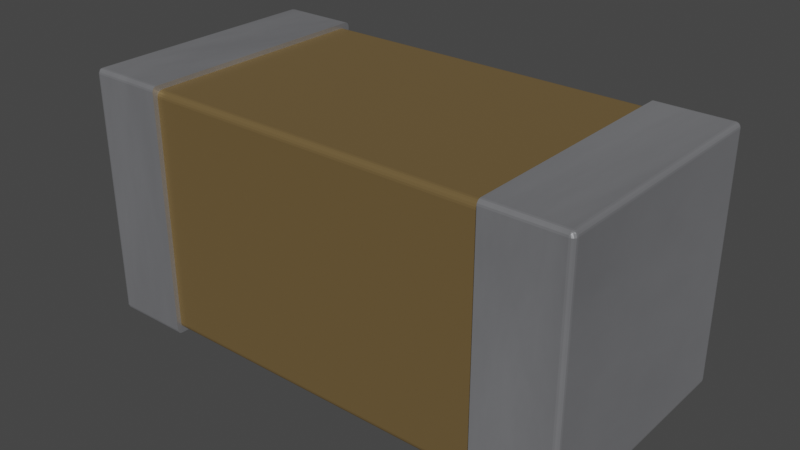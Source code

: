 # Source: 1206-cap.blend  (saved by Blender 4.1.23; exported with 4.5.12 LTS)
import bpy
from mathutils import Matrix  # noqa: F401  (used for matrix-valued properties, if any)

bpy.ops.wm.read_factory_settings(use_empty=True)
scene = bpy.context.scene
scene.name = 'Scene'

# ---- collections
col_collection = bpy.data.collections.new('Collection'); scene.collection.children.link(col_collection)

# ---- materials (node trees are filled in below, after node groups)
mat_cap_ceramic_1 = bpy.data.materials.new('cap_ceramic_1')
mat_cap_ceramic_1.use_transparent_shadow = False
mat_cap_ceramic_1.preview_render_type = 'CUBE'
mat_metal_pins = bpy.data.materials.new('metal_pins')
mat_metal_pins.use_transparent_shadow = False
mat_metal_pins.preview_render_type = 'CUBE'
mat_metal_pins.use_preview_world = True

# ---- material node trees
mat_cap_ceramic_1.use_nodes = True; mat_cap_ceramic_1.node_tree.nodes.clear()
_N = mat_cap_ceramic_1.node_tree.nodes; _L = mat_cap_ceramic_1.node_tree.links
n0 = _N.new('ShaderNodeBsdfPrincipled'); n0.name = 'Principled BSDF'; n0.location = (10, 300)
n0.distribution = 'GGX'
n0.subsurface_method = 'BURLEY'
n0.inputs[0].default_value = (0.2796, 0.1885, 0.08038, 1.0)
n0.inputs[1].default_value = 0.5
n0.inputs[2].default_value = 0.2705
n0.inputs[3].default_value = 1.0
n0.inputs[14].default_value = (0.9836, 0.9816, 0.9791, 1.0)
n0.inputs[20].default_value = 0.06636
n0.inputs[27].default_value = (0.0, 0.0, 0.0, 1.0)
n0.inputs[28].default_value = 1.0
n1 = _N.new('ShaderNodeOutputMaterial'); n1.name = 'Material Output'; n1.location = (300, 300)
_L.new(n0.outputs[0], n1.inputs[0])
n1.is_active_output = True
mat_metal_pins.use_nodes = True; mat_metal_pins.node_tree.nodes.clear()
_N = mat_metal_pins.node_tree.nodes; _L = mat_metal_pins.node_tree.links
n0 = _N.new('ShaderNodeMapping'); n0.name = 'Mapping'; n0.location = (-1447, -91)
n0.inputs[3].default_value = (4.8, 1.2, 1.1)
n1 = _N.new('ShaderNodeBsdfPrincipled'); n1.name = 'Principled BSDF'; n1.location = (-560, 254)
n1.distribution = 'GGX'
n1.subsurface_method = 'BURLEY'
n1.inputs[1].default_value = 0.7818
n1.inputs[2].default_value = 0.2886
n1.inputs[3].default_value = 1.45
n1.inputs[13].default_value = 0.0
n1.inputs[27].default_value = (0.0, 0.0, 0.0, 1.0)
n1.inputs[28].default_value = 1.0
n2 = _N.new('ShaderNodeOutputMaterial'); n2.name = 'Material Output.002'; n2.location = (-205, 253)
n2.width = 213
n3 = _N.new('ShaderNodeTexNoise'); n3.name = 'Noise Texture.002'; n3.location = (-1228, -73)
n3.inputs[2].default_value = 0.1
n3.inputs[3].default_value = 7.0
n3.inputs[4].default_value = 0.6
n3.inputs[8].default_value = 0.4
n4 = _N.new('ShaderNodeTexCoord'); n4.name = 'Texture Coordinate'; n4.location = (-1636, -116)
n5 = _N.new('ShaderNodeMix'); n5.name = 'Mix.001'; n5.location = (-921, 45)
n5.data_type = 'RGBA'
n5.inputs[6].default_value = (0.9398, 0.9547, 1.0, 1.0)
n5.inputs[7].default_value = (0.13, 0.1259, 0.1359, 1.0)
n6 = _N.new('ShaderNodeBump'); n6.name = 'Bump.001'; n6.location = (-1001, -227)
n6.inputs[0].default_value = 0.05
n6.inputs[1].default_value = 0.01
n6.inputs[2].default_value = 1.0
_L.new(n1.outputs[0], n2.inputs[0])
_L.new(n3.outputs[0], n6.inputs[3])
_L.new(n0.outputs[0], n3.inputs[0])
_L.new(n3.outputs[0], n5.inputs[0])
_L.new(n4.outputs[3], n0.inputs[0])
_L.new(n5.outputs[2], n1.inputs[0])
_L.new(n6.outputs[0], n1.inputs[5])
n2.is_active_output = True

# ---- world
world_world = bpy.data.worlds.new('World'); scene.world = world_world
world_world.use_nodes = True; world_world.node_tree.nodes.clear()
_N = world_world.node_tree.nodes; _L = world_world.node_tree.links
n0 = _N.new('ShaderNodeOutputWorld'); n0.name = 'World Output'; n0.location = (300, 300)
n1 = _N.new('ShaderNodeBackground'); n1.name = 'Background'; n1.location = (10, 300)
n1.inputs[0].default_value = (0.05088, 0.05088, 0.05088, 1.0)
_L.new(n1.outputs[0], n0.inputs[0])
n0.is_active_output = True
world_world.color = (0.05088, 0.05088, 0.05088)
world_world.use_sun_shadow = False
world_world.sun_shadow_jitter_overblur = 0.0

# ---- meshes
me_shape_44_indexedfaceset = bpy.data.meshes.new('SHAPE_44_IndexedFaceSet')
me_shape_44_indexedfaceset.from_pydata([(-1.6, 0.77, 1.57), (-1.598, 0.7815, 1.57), (-1.581, 0.7977, 0.03), (-1.591, 0.7912, 0.03), (1.1, -0.77, 1.53), (-1.1, -0.77, 1.53), (1.1, -0.77, 0.07), (1.1, 0.77, 1.6), (1.1, 0.7815, 1.598), (1.1, 0.7912, 1.591), (1.1, -0.8, 1.57), (1.1, -0.7977, 1.581), (1.1, -0.7912, 1.591), (1.1, 0.77, 0.0), (1.1, 0.7977, 0.01852), (1.1, 0.7912, 0.008787), (1.1, 0.77, 1.53), (1.1, 0.7424, 1.568), (1.1, 0.73, 1.57), (1.1, 0.77, 0.07), (1.1, 0.73, 0.03), (1.1, 0.7424, 0.03196), (1.1, 0.7535, 0.03764), (1.1, 0.768, 0.05764), (1.1, -0.7624, 0.04649), (1.1, -0.7535, 0.03764), (1.1, -0.73, 1.57), (1.1, -0.7424, 1.568), (1.1, -0.7535, 1.562), (1.1, -0.7624, 1.554), (1.1, -0.768, 1.542), (1.57, -0.77, 1.6), (-1.1, -0.7977, 0.01852), (-1.1, -0.7912, 0.008787), (-1.1, -0.77, 1.6), (-1.1, -0.7977, 1.581), (-1.1, 0.77, 1.6), (-1.1, 0.8, 1.57), (-1.1, 0.7977, 1.581), (-1.1, 0.7912, 1.591), (-1.1, 0.7815, 1.598), (-1.1, -0.7624, 1.554), (-1.1, -0.77, 0.07), (-1.1, -0.7424, 0.03196), (-1.1, -0.7535, 0.03764), (-1.1, -0.7624, 0.04649), (-1.1, -0.768, 0.05764), (-1.1, 0.73, 0.03), (-1.1, 0.77, 0.07), (-1.1, 0.7624, 0.04649), (-1.1, 0.7535, 1.562), (-1.1, 0.7624, 1.554), (-1.57, 0.8, 1.57), (-1.1, 0.8, 0.03), (-1.1, -0.8, 1.57), (-1.57, -0.8, 1.57), (-1.1, -0.8, 0.03), (-1.57, -0.8, 0.03), (-1.57, -0.77, 0.0), (-1.1, 0.77, 0.0), (1.1, 0.7624, 0.04649), (-1.1, 0.768, 0.05764), (-1.1, 0.7535, 0.03764), (-1.1, 0.7424, 0.03196), (-1.1, -0.73, 0.03), (1.1, -0.73, 0.03), (1.1, -0.768, 0.05764), (1.1, -0.7424, 0.03196), (1.1, 0.768, 1.542), (1.1, 0.7624, 1.554), (1.1, 0.7535, 1.562), (-1.1, 0.77, 1.53), (-1.1, 0.73, 1.57), (-1.1, 0.7424, 1.568), (-1.1, 0.768, 1.542), (-1.1, -0.768, 1.542), (-1.1, -0.7535, 1.562), (-1.1, -0.7424, 1.568), (-1.1, -0.73, 1.57), (1.1, 0.7977, 1.581), (1.1, 0.8, 1.57), (1.57, 0.77, 1.6), (1.581, 0.7977, 0.03), (1.581, 0.7977, 1.57), (1.1, 0.8, 0.03), (1.1, 0.7815, 0.002284), (1.57, 0.8, 0.03), (1.57, 0.7977, 0.01852), (1.6, 0.77, 1.57), (1.598, 0.7815, 1.57), (1.591, 0.7912, 1.57), (1.57, 0.8, 1.57), (1.57, 0.7977, 1.581), (1.57, 0.7912, 1.591), (1.57, 0.7815, 1.598), (1.581, 0.77, 1.598), (1.574, 0.7793, 1.598), (1.583, 0.7793, 1.595), (1.59, 0.7793, 1.59), (1.577, 0.7876, 1.593), (1.595, 0.7793, 1.583), (1.584, 0.7876, 1.59), (1.573, 0.7943, 1.587), (1.578, 0.7943, 1.586), (1.57, 0.7815, 0.002284), (1.57, 0.7912, 0.008787), (1.591, 0.7912, 0.03), (1.598, 0.7815, 0.03), (1.591, 0.77, 0.008787), (1.598, 0.77, 0.01852), (1.598, 0.7793, 0.02619), (1.596, 0.7793, 0.01751), (1.594, 0.7876, 0.03062), (1.59, 0.7793, 0.01009), (1.593, 0.7876, 0.02298), (1.583, 0.7793, 0.004679), (1.59, 0.7876, 0.01604), (1.587, 0.7943, 0.02765), (1.575, 0.7793, 0.001831), (1.584, 0.7876, 0.01051), (1.586, 0.7943, 0.02228), (1.579, 0.7985, 0.03024), (1.578, 0.7876, 0.006956), (1.583, 0.7943, 0.01769), (1.579, 0.7985, 0.02732), (1.578, 0.7943, 0.01435), (1.578, 0.7985, 0.02467), (1.573, 0.7943, 0.01259), (1.576, 0.7985, 0.02256), (1.573, 0.7985, 0.0212), (1.1, -0.7815, 1.598), (1.1, -0.77, 1.6), (1.57, -0.7815, 1.598), (1.57, -0.7912, 1.591), (1.57, -0.7977, 1.581), (1.598, 0.77, 1.581), (1.591, 0.77, 1.591), (1.581, -0.77, 1.598), (1.57, 0.77, 0.0), (1.581, 0.77, 0.002284), (1.6, 0.77, 0.03), (1.591, -0.77, 0.008787), (1.1, -0.77, 0.0), (1.1, -0.7815, 0.002284), (1.1, -0.7912, 0.008787), (1.1, -0.7977, 0.01852), (1.1, -0.8, 0.03), (1.57, -0.77, 0.0), (1.6, -0.77, 1.57), (1.598, -0.77, 1.581), (1.591, -0.77, 1.591), (1.57, -0.8, 1.57), (1.591, -0.7912, 1.57), (1.581, -0.7977, 1.57), (1.575, -0.7943, 1.587), (1.574, -0.7876, 1.594), (1.581, -0.7876, 1.592), (1.579, -0.7793, 1.597), (1.587, -0.7793, 1.593), (1.593, -0.7793, 1.587), (1.57, -0.7977, 0.01852), (1.57, -0.7912, 0.008787), (1.57, -0.7815, 0.002284), (1.581, -0.77, 0.002284), (1.598, -0.77, 0.01852), (1.6, -0.77, 0.03), (1.591, -0.7912, 0.03), (1.579, -0.7985, 0.02855), (1.578, -0.7985, 0.02579), (1.577, -0.7985, 0.02344), (1.587, -0.7943, 0.02455), (1.574, -0.7985, 0.02174), (1.584, -0.7943, 0.01964), (1.594, -0.7876, 0.0262), (1.571, -0.7985, 0.02084), (1.58, -0.7943, 0.01573), (1.592, -0.7876, 0.01898), (1.575, -0.7943, 0.01323), (1.587, -0.7876, 0.01284), (1.597, -0.7793, 0.02118), (1.581, -0.7876, 0.008375), (1.593, -0.7793, 0.01323), (1.574, -0.7876, 0.006028), (1.587, -0.7793, 0.006917), (1.579, -0.7793, 0.002865), (1.598, -0.7815, 1.57), (1.57, -0.8, 0.03), (1.581, -0.7977, 0.03), (1.598, -0.7815, 0.03), (-1.1, -0.7815, 1.598), (-1.1, -0.7912, 1.591), (-1.57, -0.7977, 1.581), (-1.57, -0.7912, 1.591), (-1.57, -0.7815, 1.598), (-1.581, -0.7977, 0.03), (-1.598, -0.7815, 0.03), (-1.598, -0.7815, 1.57), (-1.581, -0.7977, 1.57), (-1.1, -0.7815, 0.002284), (-1.1, -0.77, 0.0), (-1.57, -0.7912, 0.008787), (-1.6, -0.77, 1.57), (-1.591, -0.7912, 1.57), (-1.57, -0.77, 1.6), (-1.591, -0.77, 1.591), (-1.575, -0.7943, 1.587), (-1.581, -0.7876, 1.592), (-1.593, -0.7793, 1.587), (-1.574, -0.7876, 1.594), (-1.587, -0.7793, 1.593), (-1.579, -0.7793, 1.597), (-1.591, -0.7912, 0.03), (-1.598, -0.77, 0.01852), (-1.57, -0.7815, 0.002284), (-1.57, -0.7977, 0.01852), (-1.588, -0.7943, 0.03004), (-1.592, -0.7876, 0.01902), (-1.587, -0.7793, 0.006934), (-1.594, -0.7876, 0.02626), (-1.593, -0.7793, 0.01326), (-1.597, -0.7793, 0.02124), (-1.57, 0.77, 1.6), (-1.57, 0.7815, 1.598), (-1.57, 0.7977, 1.581), (-1.598, -0.77, 1.581), (-1.581, -0.77, 1.598), (-1.591, 0.77, 1.591), (-1.581, -0.77, 0.002284), (-1.591, -0.77, 0.008787), (-1.6, -0.77, 0.03), (-1.591, 0.77, 0.008787), (-1.1, 0.7815, 0.002284), (-1.1, 0.7912, 0.008787), (-1.1, 0.7977, 0.01852), (-1.57, 0.77, 0.0), (-1.57, 0.8, 0.03), (-1.598, 0.77, 1.581), (-1.581, 0.77, 1.598), (-1.57, 0.7912, 1.591), (-1.591, 0.7912, 1.57), (-1.581, 0.7977, 1.57), (-1.595, 0.7793, 1.583), (-1.59, 0.7793, 1.59), (-1.583, 0.7793, 1.595), (-1.574, 0.7793, 1.598), (-1.584, 0.7876, 1.59), (-1.577, 0.7876, 1.593), (-1.573, 0.7943, 1.587), (-1.57, 0.7977, 0.01852), (-1.57, 0.7912, 0.008787), (-1.57, 0.7815, 0.002284), (-1.581, 0.77, 0.002284), (-1.598, 0.77, 0.01852), (-1.6, 0.77, 0.03), (-1.598, 0.7815, 0.03), (-1.584, 0.7793, 0.005079), (-1.591, 0.7793, 0.01112), (-1.596, 0.7793, 0.01931), (-1.591, 0.7876, 0.01724), (-1.594, 0.7876, 0.02483), (-1.588, 0.7943, 0.0292)], [], [(254, 1, 0), (254, 0, 253), (3, 239, 1), (3, 1, 254), (2, 240, 239), (2, 239, 3), (235, 52, 240), (235, 240, 2), (19, 16, 71), (19, 71, 48), (4, 6, 42), (4, 42, 5), (18, 78, 72), (18, 26, 78), (20, 64, 65), (20, 47, 64), (25, 143, 142), (25, 144, 143), (24, 145, 144), (24, 146, 145), (24, 144, 25), (66, 146, 24), (67, 25, 142), (65, 67, 142), (6, 146, 66), (10, 6, 4), (10, 146, 6), (13, 20, 65), (13, 65, 142), (30, 10, 4), (21, 20, 13), (29, 11, 10), (29, 10, 30), (22, 13, 85), (22, 21, 13), (12, 11, 29), (15, 22, 85), (28, 12, 29), (60, 22, 15), (14, 60, 15), (130, 12, 28), (131, 130, 28), (131, 28, 27), (84, 60, 14), (84, 23, 60), (26, 131, 27), (19, 23, 84), (80, 68, 16), (80, 69, 68), (80, 16, 19), (80, 19, 84), (7, 17, 70), (7, 18, 17), (8, 7, 70), (79, 69, 80), (9, 70, 69), (9, 8, 70), (9, 69, 79), (7, 131, 26), (7, 26, 18), (10, 151, 186), (10, 186, 146), (88, 140, 165), (88, 165, 148), (91, 80, 84), (91, 84, 86), (7, 31, 131), (7, 81, 31), (13, 147, 138), (13, 142, 147), (62, 231, 59), (62, 232, 231), (49, 233, 232), (49, 53, 233), (49, 232, 62), (63, 62, 59), (61, 53, 49), (47, 63, 59), (48, 53, 61), (37, 48, 71), (37, 53, 48), (199, 64, 47), (199, 47, 59), (74, 37, 71), (43, 64, 199), (51, 38, 37), (51, 37, 74), (44, 199, 198), (44, 43, 199), (39, 38, 51), (33, 44, 198), (50, 39, 51), (45, 44, 33), (40, 39, 50), (32, 45, 33), (56, 45, 32), (56, 46, 45), (36, 40, 50), (36, 50, 73), (72, 36, 73), (42, 46, 56), (54, 42, 56), (54, 75, 5), (54, 41, 75), (54, 5, 42), (34, 77, 76), (34, 78, 77), (189, 34, 76), (35, 41, 54), (190, 76, 41), (190, 189, 76), (190, 41, 35), (34, 36, 72), (34, 72, 78), (53, 37, 52), (53, 52, 235), (253, 201, 229), (253, 0, 201), (54, 56, 57), (54, 57, 55), (36, 203, 221), (36, 34, 203), (59, 58, 199), (59, 234, 58), (61, 23, 19), (61, 19, 48), (49, 60, 23), (49, 23, 61), (62, 22, 60), (62, 60, 49), (63, 21, 22), (63, 22, 62), (47, 20, 21), (47, 21, 63), (6, 46, 42), (66, 45, 46), (66, 46, 6), (24, 44, 45), (24, 45, 66), (25, 43, 44), (25, 44, 24), (67, 64, 43), (67, 43, 25), (65, 64, 67), (68, 71, 16), (68, 74, 71), (69, 51, 74), (69, 74, 68), (70, 50, 51), (70, 51, 69), (17, 73, 50), (17, 50, 70), (18, 72, 73), (18, 73, 17), (5, 30, 4), (75, 29, 30), (75, 30, 5), (41, 28, 29), (41, 29, 75), (76, 27, 28), (76, 28, 41), (77, 26, 27), (77, 27, 76), (78, 26, 77), (8, 81, 7), (8, 93, 94), (8, 94, 81), (9, 92, 93), (9, 93, 8), (79, 91, 92), (79, 92, 9), (80, 91, 79), (82, 91, 86), (82, 83, 91), (106, 90, 83), (106, 83, 82), (107, 89, 90), (107, 90, 106), (140, 88, 89), (140, 89, 107), (104, 15, 85), (104, 85, 13), (104, 13, 138), (105, 14, 15), (105, 15, 104), (87, 84, 14), (87, 14, 105), (86, 84, 87), (91, 83, 92), (96, 81, 94), (96, 95, 81), (97, 136, 95), (97, 95, 96), (98, 136, 97), (99, 94, 93), (99, 97, 96), (99, 96, 94), (100, 89, 88), (100, 88, 135), (100, 135, 136), (100, 98, 89), (100, 136, 98), (101, 90, 89), (101, 89, 98), (101, 97, 99), (101, 98, 97), (102, 93, 92), (102, 99, 93), (102, 92, 83), (103, 83, 90), (103, 102, 83), (103, 90, 101), (103, 101, 99), (103, 99, 102), (110, 140, 107), (110, 109, 140), (111, 108, 109), (111, 109, 110), (112, 107, 106), (113, 108, 111), (114, 111, 110), (114, 110, 107), (114, 107, 112), (115, 139, 108), (115, 108, 113), (116, 111, 114), (116, 113, 111), (117, 106, 82), (117, 114, 112), (117, 112, 106), (118, 104, 138), (118, 138, 139), (118, 139, 115), (119, 115, 113), (119, 113, 116), (120, 116, 114), (120, 114, 117), (121, 82, 86), (121, 117, 82), (122, 105, 104), (122, 115, 119), (122, 104, 118), (122, 118, 115), (123, 119, 116), (123, 116, 120), (124, 121, 86), (124, 120, 117), (124, 117, 121), (125, 122, 119), (125, 119, 123), (126, 124, 86), (126, 123, 120), (126, 120, 124), (127, 87, 105), (127, 105, 122), (127, 122, 125), (128, 126, 86), (128, 125, 123), (128, 123, 126), (129, 86, 87), (129, 128, 86), (129, 87, 127), (129, 127, 125), (129, 125, 128), (31, 130, 131), (132, 12, 130), (132, 130, 31), (133, 11, 12), (133, 12, 132), (134, 10, 11), (134, 11, 133), (151, 10, 134), (81, 137, 31), (95, 150, 137), (95, 137, 81), (136, 150, 95), (135, 149, 150), (135, 150, 136), (88, 148, 149), (88, 149, 135), (147, 139, 138), (163, 108, 139), (163, 139, 147), (141, 109, 108), (141, 108, 163), (164, 140, 109), (164, 109, 141), (165, 140, 164), (143, 147, 142), (143, 162, 147), (144, 161, 162), (144, 162, 143), (145, 160, 161), (145, 161, 144), (146, 186, 160), (146, 160, 145), (153, 151, 134), (148, 185, 149), (154, 134, 133), (154, 152, 153), (154, 153, 134), (155, 133, 132), (155, 154, 133), (156, 185, 152), (156, 154, 155), (156, 152, 154), (157, 31, 137), (157, 132, 31), (157, 156, 155), (157, 155, 132), (158, 137, 150), (158, 156, 157), (158, 157, 137), (159, 150, 149), (159, 185, 156), (159, 156, 158), (159, 158, 150), (159, 149, 185), (167, 186, 187), (168, 186, 167), (169, 186, 168), (170, 187, 166), (170, 168, 167), (170, 167, 187), (171, 186, 169), (172, 168, 170), (172, 169, 168), (173, 166, 188), (173, 170, 166), (174, 160, 186), (174, 186, 171), (175, 171, 169), (175, 169, 172), (176, 172, 170), (176, 170, 173), (177, 161, 160), (177, 160, 174), (177, 174, 171), (177, 171, 175), (178, 175, 172), (178, 172, 176), (179, 165, 164), (179, 188, 165), (179, 173, 188), (179, 176, 173), (180, 177, 175), (180, 175, 178), (181, 164, 141), (181, 179, 164), (181, 178, 176), (181, 176, 179), (182, 162, 161), (182, 161, 177), (182, 177, 180), (183, 141, 163), (183, 181, 141), (183, 180, 178), (183, 178, 181), (184, 147, 162), (184, 163, 147), (184, 183, 163), (184, 162, 182), (184, 182, 180), (184, 180, 183), (188, 185, 148), (188, 148, 165), (166, 152, 185), (166, 185, 188), (187, 153, 152), (187, 152, 166), (186, 151, 153), (186, 153, 187), (191, 35, 54), (191, 54, 55), (192, 190, 35), (192, 35, 191), (193, 189, 190), (193, 190, 192), (203, 34, 189), (203, 189, 193), (194, 55, 57), (194, 202, 197), (194, 197, 55), (211, 196, 202), (211, 202, 194), (195, 201, 196), (195, 196, 211), (229, 201, 195), (56, 214, 57), (32, 214, 56), (33, 200, 214), (33, 214, 32), (198, 213, 200), (198, 200, 33), (199, 58, 213), (199, 213, 198), (191, 55, 197), (224, 196, 201), (205, 197, 202), (205, 192, 191), (205, 191, 197), (206, 202, 196), (206, 205, 202), (207, 224, 204), (207, 196, 224), (207, 206, 196), (208, 193, 192), (208, 205, 206), (208, 192, 205), (209, 204, 225), (209, 207, 204), (209, 206, 207), (210, 203, 193), (210, 225, 203), (210, 193, 208), (210, 208, 206), (210, 209, 225), (210, 206, 209), (194, 57, 214), (227, 213, 58), (215, 211, 194), (215, 214, 200), (215, 194, 214), (216, 200, 213), (217, 227, 228), (217, 213, 227), (218, 195, 211), (218, 200, 216), (218, 215, 200), (218, 211, 215), (219, 228, 212), (219, 217, 228), (219, 213, 217), (219, 216, 213), (220, 229, 195), (220, 212, 229), (220, 218, 216), (220, 219, 212), (220, 216, 219), (220, 195, 218), (38, 52, 37), (38, 223, 52), (39, 238, 223), (39, 223, 38), (40, 222, 238), (40, 238, 39), (36, 221, 222), (36, 222, 40), (236, 224, 201), (236, 204, 224), (236, 201, 0), (226, 225, 204), (226, 204, 236), (237, 225, 226), (221, 203, 225), (221, 225, 237), (229, 252, 253), (212, 230, 252), (212, 252, 229), (228, 251, 230), (228, 230, 212), (227, 251, 228), (58, 234, 251), (58, 251, 227), (248, 233, 53), (248, 53, 235), (249, 232, 233), (249, 233, 248), (250, 59, 231), (250, 231, 232), (250, 232, 249), (234, 59, 250), (52, 223, 240), (241, 236, 0), (241, 226, 236), (241, 0, 1), (242, 226, 241), (242, 241, 1), (243, 237, 226), (243, 226, 242), (244, 221, 237), (244, 222, 221), (244, 237, 243), (245, 1, 239), (245, 242, 1), (245, 243, 242), (246, 238, 222), (246, 222, 244), (246, 243, 245), (246, 244, 243), (246, 245, 239), (247, 223, 238), (247, 239, 240), (247, 246, 239), (247, 240, 223), (247, 238, 246), (235, 2, 248), (255, 234, 250), (255, 251, 234), (255, 230, 251), (256, 252, 230), (256, 230, 255), (256, 255, 250), (257, 253, 252), (257, 254, 253), (257, 252, 256), (258, 250, 249), (258, 256, 250), (258, 257, 256), (259, 3, 254), (259, 254, 257), (259, 258, 249), (259, 257, 258), (260, 249, 248), (260, 2, 3), (260, 259, 249), (260, 3, 259), (260, 248, 2)])
me_shape_44_indexedfaceset.polygons.foreach_set('material_index', [1, 1, 1, 1, 1, 1, 1, 1, 0, 0, 0, 0, 0, 0, 0, 0, 1, 1, 1, 1, 1, 1, 1, 1, 1, 1, 1, 1, 1, 1, 1, 1, 1, 1, 1, 1, 1, 1, 1, 1, 1, 1, 1, 1, 1, 1, 1, 1, 1, 1, 1, 1, 1, 1, 1, 1, 1, 1, 1, 1, 1, 1, 1, 1, 1, 1, 1, 1, 1, 1, 1, 1, 1, 1, 1, 1, 1, 1, 1, 1, 1, 1, 1, 1, 1, 1, 1, 1, 1, 1, 1, 1, 1, 1, 1, 1, 1, 1, 1, 1, 1, 1, 1, 1, 1, 1, 1, 1, 1, 1, 1, 1, 1, 1, 1, 1, 1, 1, 1, 1, 1, 1, 1, 1, 0, 0, 0, 0, 0, 0, 0, 0, 0, 0, 0, 0, 0, 0, 0, 0, 0, 0, 0, 0, 0, 0, 0, 0, 0, 0, 0, 0, 0, 0, 0, 0, 0, 0, 0, 0, 0, 0, 0, 0, 1, 1, 1, 1, 1, 1, 1, 1, 1, 1, 1, 1, 1, 1, 1, 1, 1, 1, 1, 1, 1, 1, 1, 1, 1, 1, 1, 1, 1, 1, 1, 1, 1, 1, 1, 1, 1, 1, 1, 1, 1, 1, 1, 1, 1, 1, 1, 1, 1, 1, 1, 1, 1, 1, 1, 1, 1, 1, 1, 1, 1, 1, 1, 1, 1, 1, 1, 1, 1, 1, 1, 1, 1, 1, 1, 1, 1, 1, 1, 1, 1, 1, 1, 1, 1, 1, 1, 1, 1, 1, 1, 1, 1, 1, 1, 1, 1, 1, 1, 1, 1, 1, 1, 1, 1, 1, 1, 1, 1, 1, 1, 1, 1, 1, 1, 1, 1, 1, 1, 1, 1, 1, 1, 1, 1, 1, 1, 1, 1, 1, 1, 1, 1, 1, 1, 1, 1, 1, 1, 1, 1, 1, 1, 1, 1, 1, 1, 1, 1, 1, 1, 1, 1, 1, 1, 1, 1, 1, 1, 1, 1, 1, 1, 1, 1, 1, 1, 1, 1, 1, 1, 1, 1, 1, 1, 1, 1, 1, 1, 1, 1, 1, 1, 1, 1, 1, 1, 1, 1, 1, 1, 1, 1, 1, 1, 1, 1, 1, 1, 1, 1, 1, 1, 1, 1, 1, 1, 1, 1, 1, 1, 1, 1, 1, 1, 1, 1, 1, 1, 1, 1, 1, 1, 1, 1, 1, 1, 1, 1, 1, 1, 1, 1, 1, 1, 1, 1, 1, 1, 1, 1, 1, 1, 1, 1, 1, 1, 1, 1, 1, 1, 1, 1, 1, 1, 1, 1, 1, 1, 1, 1, 1, 1, 1, 1, 1, 1, 1, 1, 1, 1, 1, 1, 1, 1, 1, 1, 1, 1, 1, 1, 1, 1, 1, 1, 1, 1, 1, 1, 1, 1, 1, 1, 1, 1, 1, 1, 1, 1, 1, 1, 1, 1, 1, 1, 1, 1, 1, 1, 1, 1, 1, 1, 1, 1, 1, 1, 1, 1, 1, 1, 1, 1, 1, 1, 1, 1, 1, 1, 1, 1, 1, 1, 1, 1, 1, 1, 1, 1, 1, 1, 1, 1, 1, 1, 1, 1, 1, 1, 1, 1, 1, 1, 1])
_uv = me_shape_44_indexedfaceset.uv_layers.new(name='UVMap')
_uv.uv.foreach_set('vector', [0.0, 0.07612, 1.0, 0.07612, 1.0, 0.0, 0.0, 0.07612, 1.0, 0.0, 0.0, 0.0, 0.0, 0.2929, 1.0, 0.2929, 1.0, 0.07612, 0.0, 0.2929, 1.0, 0.07612, 0.0, 0.07612, 0.0, 0.6173, 1.0, 0.6173, 1.0, 0.2929, 0.0, 0.6173, 1.0, 0.2929, 0.0, 0.2929, 0.0, 1.0, 1.0, 1.0, 1.0, 0.6173, 0.0, 1.0, 1.0, 0.6173, 0.0, 0.6173, 1.0, 0.0, 1.0, 1.0, 0.0, 1.0, 1.0, 0.0, 0.0, 1.0, 0.0, 0.0, 1.0, 1.0, 1.0, 0.0, 0.0, 0.0, 1.0, 1.0, 0.0, 0.0, 0.0, 1.0, 1.0, 1.0, 0.0, 0.0, 0.0, 1.0, 1.0, 1.0, 1.0, 0.0, 0.0, 0.0, 1.0, 1.0, 0.0, 0.0, 1.0, 0.0, 1.0, 1.0, 0.0, 1.0, 0.0, 0.0, 0.02906, 0.02352, 0.01157, 0.001427, 0.01875, 0.0, 0.02906, 0.02352, 0.005492, 0.005492, 0.01157, 0.001427, 0.02352, 0.02906, 0.001427, 0.01157, 0.005492, 0.005492, 0.02352, 0.02906, 0.0, 0.01875, 0.001427, 0.01157, 0.02352, 0.02906, 0.005492, 0.005492, 0.02906, 0.02352, 0.01997, 0.03602, 0.0, 0.01875, 0.02352, 0.02906, 0.03602, 0.01997, 0.02906, 0.02352, 0.01875, 0.0, 0.04375, 0.01875, 0.03602, 0.01997, 0.01875, 0.0, 0.01875, 0.04375, 0.0, 0.01875, 0.01997, 0.03602, 0.0, 0.9812, 0.01875, 0.04375, 0.01875, 0.9563, 0.0, 0.9812, 0.0, 0.01875, 0.01875, 0.04375, 0.9812, 0.0, 0.9563, 0.01875, 0.04375, 0.01875, 0.9812, 0.0, 0.04375, 0.01875, 0.01875, 0.0, 0.01997, 0.964, 0.0, 0.9812, 0.01875, 0.9563, 0.964, 0.01997, 0.9563, 0.01875, 0.9812, 0.0, 0.02352, 0.9709, 0.001427, 0.9884, 0.0, 0.9812, 0.02352, 0.9709, 0.0, 0.9812, 0.01997, 0.964, 0.9709, 0.02352, 0.9812, 0.0, 0.9884, 0.001427, 0.9709, 0.02352, 0.964, 0.01997, 0.9812, 0.0, 0.005492, 0.9945, 0.001427, 0.9884, 0.02352, 0.9709, 0.9945, 0.005492, 0.9709, 0.02352, 0.9884, 0.001427, 0.02906, 0.9765, 0.005492, 0.9945, 0.02352, 0.9709, 0.9765, 0.02906, 0.9709, 0.02352, 0.9945, 0.005492, 0.9986, 0.01157, 0.9765, 0.02906, 0.9945, 0.005492, 0.01157, 0.9986, 0.005492, 0.9945, 0.02906, 0.9765, 0.01875, 1.0, 0.01157, 0.9986, 0.02906, 0.9765, 0.01875, 1.0, 0.02906, 0.9765, 0.03602, 0.98, 1.0, 0.01875, 0.9765, 0.02906, 0.9986, 0.01157, 1.0, 0.01875, 0.98, 0.03602, 0.9765, 0.02906, 0.04375, 0.9812, 0.01875, 1.0, 0.03602, 0.98, 0.9812, 0.04375, 0.98, 0.03602, 1.0, 0.01875, 1.0, 0.9812, 0.98, 0.964, 0.9812, 0.9563, 1.0, 0.9812, 0.9765, 0.9709, 0.98, 0.964, 1.0, 0.9812, 0.9812, 0.9563, 0.9812, 0.04375, 1.0, 0.9812, 0.9812, 0.04375, 1.0, 0.01875, 0.9812, 1.0, 0.964, 0.98, 0.9709, 0.9765, 0.9812, 1.0, 0.9563, 0.9812, 0.964, 0.98, 0.9884, 0.9986, 0.9812, 1.0, 0.9709, 0.9765, 0.9986, 0.9884, 0.9765, 0.9709, 1.0, 0.9812, 0.9945, 0.9945, 0.9709, 0.9765, 0.9765, 0.9709, 0.9945, 0.9945, 0.9884, 0.9986, 0.9709, 0.9765, 0.9945, 0.9945, 0.9765, 0.9709, 0.9986, 0.9884, 0.9812, 1.0, 0.01875, 1.0, 0.04375, 0.9812, 0.9812, 1.0, 0.04375, 0.9812, 0.9563, 0.9812, 1.0, 0.0, 1.0, 1.0, 0.0, 1.0, 1.0, 0.0, 0.0, 1.0, 0.0, 0.0, 1.0, 1.0, 1.0, 0.0, 0.0, 0.0, 1.0, 1.0, 0.0, 0.0, 0.0, 1.0, 1.0, 1.0, 1.0, 0.0, 0.0, 0.0, 1.0, 1.0, 0.0, 0.0, 0.0, 1.0, 1.0, 0.0, 0.0, 1.0, 0.0, 0.0, 1.0, 0.0, 1.0, 1.0, 0.0, 1.0, 1.0, 0.0, 0.0, 1.0, 1.0, 1.0, 1.0, 0.0, 0.0, 0.0, 0.0, 1.0, 0.9709, 0.02352, 0.9884, 0.001427, 0.9812, 0.0, 0.9709, 0.02352, 0.9945, 0.005492, 0.9884, 0.001427, 0.9765, 0.02906, 0.9986, 0.01157, 0.9945, 0.005492, 0.9765, 0.02906, 1.0, 0.01875, 0.9986, 0.01157, 0.9765, 0.02906, 0.9945, 0.005492, 0.9709, 0.02352, 0.964, 0.01997, 0.9709, 0.02352, 0.9812, 0.0, 0.98, 0.03602, 1.0, 0.01875, 0.9765, 0.02906, 0.9563, 0.01875, 0.964, 0.01997, 0.9812, 0.0, 0.9812, 0.04375, 1.0, 0.01875, 0.98, 0.03602, 1.0, 0.9812, 0.9812, 0.04375, 0.9812, 0.9563, 1.0, 0.9812, 1.0, 0.01875, 0.9812, 0.04375, 0.01875, 0.0, 0.04375, 0.01875, 0.9563, 0.01875, 0.01875, 0.0, 0.9563, 0.01875, 0.9812, 0.0, 0.98, 0.964, 1.0, 0.9812, 0.9812, 0.9563, 0.03602, 0.01997, 0.04375, 0.01875, 0.01875, 0.0, 0.9765, 0.9709, 0.9986, 0.9884, 1.0, 0.9812, 0.9765, 0.9709, 1.0, 0.9812, 0.98, 0.964, 0.02906, 0.02352, 0.01875, 0.0, 0.01157, 0.001427, 0.02906, 0.02352, 0.03602, 0.01997, 0.01875, 0.0, 0.9945, 0.9945, 0.9986, 0.9884, 0.9765, 0.9709, 0.005492, 0.005492, 0.02906, 0.02352, 0.01157, 0.001427, 0.9709, 0.9765, 0.9945, 0.9945, 0.9765, 0.9709, 0.02352, 0.02906, 0.02906, 0.02352, 0.005492, 0.005492, 0.9884, 0.9986, 0.9945, 0.9945, 0.9709, 0.9765, 0.001427, 0.01157, 0.02352, 0.02906, 0.005492, 0.005492, 0.0, 0.01875, 0.02352, 0.02906, 0.001427, 0.01157, 0.0, 0.01875, 0.01997, 0.03602, 0.02352, 0.02906, 0.9812, 1.0, 0.9884, 0.9986, 0.9709, 0.9765, 0.9812, 1.0, 0.9709, 0.9765, 0.964, 0.98, 0.9563, 0.9812, 0.9812, 1.0, 0.964, 0.98, 0.01875, 0.04375, 0.01997, 0.03602, 0.0, 0.01875, 0.0, 0.9812, 0.01875, 0.04375, 0.0, 0.01875, 0.0, 0.9812, 0.01997, 0.964, 0.01875, 0.9563, 0.0, 0.9812, 0.02352, 0.9709, 0.01997, 0.964, 0.0, 0.9812, 0.01875, 0.9563, 0.01875, 0.04375, 0.01875, 1.0, 0.03602, 0.98, 0.02906, 0.9765, 0.01875, 1.0, 0.04375, 0.9812, 0.03602, 0.98, 0.01157, 0.9986, 0.01875, 1.0, 0.02906, 0.9765, 0.001427, 0.9884, 0.02352, 0.9709, 0.0, 0.9812, 0.005492, 0.9945, 0.02906, 0.9765, 0.02352, 0.9709, 0.005492, 0.9945, 0.01157, 0.9986, 0.02906, 0.9765, 0.005492, 0.9945, 0.02352, 0.9709, 0.001427, 0.9884, 0.01875, 1.0, 0.9812, 1.0, 0.9563, 0.9812, 0.01875, 1.0, 0.9563, 0.9812, 0.04375, 0.9812, 0.0, 1.0, 1.0, 1.0, 1.0, 0.0, 0.0, 1.0, 1.0, 0.0, 0.0, 0.0, 1.0, 0.0, 0.0, 1.0, 0.0, 0.0, 1.0, 0.0, 1.0, 1.0, 0.0, 1.0, 1.0, 1.0, 0.0, 1.0, 0.0, 0.0, 1.0, 1.0, 0.0, 0.0, 1.0, 0.0, 1.0, 1.0, 0.0, 0.0, 1.0, 0.0, 1.0, 1.0, 0.0, 1.0, 0.0, 0.0, 1.0, 1.0, 0.0, 0.0, 0.0, 1.0, 1.0, 1.0, 1.0, 0.0, 0.0, 0.0, 0.0, 0.9511, 1.0, 0.9511, 1.0, 1.0, 0.0, 0.9511, 1.0, 1.0, 0.0, 1.0, 0.0, 0.809, 1.0, 0.809, 1.0, 0.9511, 0.0, 0.809, 1.0, 0.9511, 0.0, 0.9511, 0.0, 0.5878, 1.0, 0.5878, 1.0, 0.809, 0.0, 0.5878, 1.0, 0.809, 0.0, 0.809, 0.0, 0.309, 1.0, 0.309, 1.0, 0.5878, 0.0, 0.309, 1.0, 0.5878, 0.0, 0.5878, 0.0, 0.0, 1.0, 0.0, 1.0, 0.309, 0.0, 0.0, 1.0, 0.309, 0.0, 0.309, 1.0, 0.0, 0.0, 0.04894, 0.0, 0.0, 1.0, 0.04894, 0.0, 0.191, 0.0, 0.04894, 1.0, 0.04894, 0.0, 0.04894, 1.0, 0.0, 1.0, 0.191, 0.0, 0.4122, 0.0, 0.191, 1.0, 0.191, 0.0, 0.191, 1.0, 0.04894, 1.0, 0.4122, 0.0, 0.691, 0.0, 0.4122, 1.0, 0.4122, 0.0, 0.4122, 1.0, 0.191, 1.0, 0.691, 0.0, 1.0, 0.0, 0.691, 1.0, 0.691, 0.0, 0.691, 1.0, 0.4122, 1.0, 1.0, 0.0, 1.0, 1.0, 0.691, 1.0, 0.309, 0.0, 0.0, 1.0, 0.0, 1.0, 0.309, 0.0, 0.309, 0.0, 0.0, 1.0, 0.5878, 0.0, 0.5878, 0.0, 0.309, 1.0, 0.5878, 0.0, 0.309, 1.0, 0.309, 1.0, 0.809, 0.0, 0.809, 0.0, 0.5878, 1.0, 0.809, 0.0, 0.5878, 1.0, 0.5878, 1.0, 0.9511, 0.0, 0.9511, 0.0, 0.809, 1.0, 0.9511, 0.0, 0.809, 1.0, 0.809, 1.0, 1.0, 0.0, 1.0, 0.0, 0.9511, 1.0, 1.0, 0.0, 0.9511, 1.0, 0.9511, 0.0, 0.0, 1.0, 0.309, 1.0, 0.0, 0.0, 0.309, 1.0, 0.5878, 1.0, 0.309, 0.0, 0.309, 1.0, 0.309, 0.0, 0.0, 0.0, 0.5878, 1.0, 0.809, 1.0, 0.5878, 0.0, 0.5878, 1.0, 0.5878, 0.0, 0.309, 0.0, 0.809, 1.0, 0.9511, 1.0, 0.809, 0.0, 0.809, 1.0, 0.809, 0.0, 0.5878, 0.0, 0.9511, 1.0, 1.0, 1.0, 0.9511, 0.0, 0.9511, 1.0, 0.9511, 0.0, 0.809, 0.0, 1.0, 1.0, 1.0, 0.0, 0.9511, 0.0, 0.3827, 1.0, 0.0, 0.0, 0.0, 0.0, 0.3827, 1.0, 0.7071, 1.0, 0.3827, 0.0, 0.3827, 1.0, 0.3827, 1.0, 0.0, 0.0, 0.7071, 1.0, 0.9239, 1.0, 0.7071, 0.0, 0.7071, 1.0, 0.7071, 0.0, 0.3827, 0.0, 0.9239, 1.0, 1.0, 1.0, 0.9239, 0.0, 0.9239, 1.0, 0.9239, 0.0, 0.7071, 0.0, 1.0, 1.0, 1.0, 0.0, 0.9239, 0.0, 0.3827, 1.0, 0.0, 0.0, 0.0, 0.0, 0.3827, 1.0, 0.3827, 1.0, 0.0, 0.0, 0.7071, 1.0, 0.7071, 1.0, 0.3827, 0.0, 0.7071, 1.0, 0.3827, 0.0, 0.3827, 0.0, 0.9239, 1.0, 0.9239, 1.0, 0.7071, 0.0, 0.9239, 1.0, 0.7071, 0.0, 0.7071, 0.0, 1.0, 1.0, 1.0, 1.0, 0.9239, 0.0, 1.0, 1.0, 0.9239, 0.0, 0.9239, 1.0, 0.07612, 0.0, 0.2929, 0.0, 0.07612, 1.0, 0.07612, 0.0, 0.07612, 0.0, 0.0, 1.0, 0.07612, 0.0, 0.0, 1.0, 0.0, 1.0, 0.2929, 0.0, 0.6173, 0.0, 0.2929, 1.0, 0.2929, 0.0, 0.2929, 1.0, 0.07612, 1.0, 0.6173, 0.0, 1.0, 0.0, 0.6173, 1.0, 0.6173, 0.0, 0.6173, 1.0, 0.2929, 1.0, 1.0, 0.0, 1.0, 1.0, 0.6173, 0.0, 1.0, 0.3827, 0.9239, 0.0, 0.9239, 0.1488, 0.309, 0.0, 0.0, 0.0, 0.3827, 0.1488, 0.309, 0.3827, 0.0, 0.0, 0.0, 0.4318, 0.309, 0.7071, 0.0, 0.3827, 0.0, 0.4318, 0.309, 0.3827, 0.0, 0.1488, 0.309, 0.6725, 0.309, 0.7071, 0.0, 0.4318, 0.309, 0.25, 0.5878, 0.0, 0.3827, 0.0, 0.7071, 0.25, 0.5878, 0.4318, 0.309, 0.1488, 0.309, 0.25, 0.5878, 0.1488, 0.309, 0.0, 0.3827, 0.8474, 0.309, 0.9239, 0.3827, 1.0, 0.0, 0.8474, 0.309, 1.0, 0.0, 0.9239, 0.0, 0.8474, 0.309, 0.9239, 0.0, 0.7071, 0.0, 0.8474, 0.309, 0.6725, 0.309, 0.9239, 0.3827, 0.8474, 0.309, 0.7071, 0.0, 0.6725, 0.309, 0.4755, 0.5878, 0.7071, 0.7071, 0.9239, 0.3827, 0.4755, 0.5878, 0.9239, 0.3827, 0.6725, 0.309, 0.4755, 0.5878, 0.4318, 0.309, 0.25, 0.5878, 0.4755, 0.5878, 0.6725, 0.309, 0.4318, 0.309, 0.09195, 0.809, 0.0, 0.7071, 0.0, 0.9239, 0.09195, 0.809, 0.25, 0.5878, 0.0, 0.7071, 0.09195, 0.809, 0.0, 0.9239, 0.3827, 0.9239, 0.2668, 0.809, 0.3827, 0.9239, 0.7071, 0.7071, 0.2668, 0.809, 0.09195, 0.809, 0.3827, 0.9239, 0.2668, 0.809, 0.7071, 0.7071, 0.4755, 0.5878, 0.2668, 0.809, 0.4755, 0.5878, 0.25, 0.5878, 0.2668, 0.809, 0.25, 0.5878, 0.09195, 0.809, 0.8552, 0.9425, 0.9796, 1.0, 0.9796, 0.9239, 0.8552, 0.9425, 0.6047, 0.9239, 0.9796, 1.0, 0.5717, 0.855, 0.2869, 0.7071, 0.6047, 0.9239, 0.5717, 0.855, 0.6047, 0.9239, 0.8552, 0.9425, 1.0, 0.8087, 0.9796, 0.9239, 0.9796, 0.7071, 0.3294, 0.6811, 0.2869, 0.7071, 0.5717, 0.855, 0.7503, 0.7744, 0.5717, 0.855, 0.8552, 0.9425, 0.7503, 0.7744, 0.8552, 0.9425, 0.9796, 0.9239, 0.7503, 0.7744, 0.9796, 0.9239, 1.0, 0.8087, 0.1528, 0.4383, 0.07457, 0.3827, 0.2869, 0.7071, 0.1528, 0.4383, 0.2869, 0.7071, 0.3294, 0.6811, 0.5237, 0.6618, 0.5717, 0.855, 0.7503, 0.7744, 0.5237, 0.6618, 0.3294, 0.6811, 0.5717, 0.855, 0.9027, 0.5825, 0.9796, 0.7071, 0.9796, 0.3827, 0.9027, 0.5825, 0.7503, 0.7744, 1.0, 0.8087, 0.9027, 0.5825, 1.0, 0.8087, 0.9796, 0.7071, 0.05979, 0.1512, 0.07457, 0.0, 0.0, 0.0, 0.05979, 0.1512, 0.0, 0.0, 0.07457, 0.3827, 0.05979, 0.1512, 0.07457, 0.3827, 0.1528, 0.4383, 0.3433, 0.4822, 0.1528, 0.4383, 0.3294, 0.6811, 0.3433, 0.4822, 0.3294, 0.6811, 0.5237, 0.6618, 0.7275, 0.5284, 0.5237, 0.6618, 0.7503, 0.7744, 0.7275, 0.5284, 0.7503, 0.7744, 0.9027, 0.5825, 0.9874, 0.3089, 0.9796, 0.3827, 0.9796, 0.0, 0.9874, 0.3089, 0.9027, 0.5825, 0.9796, 0.3827, 0.2272, 0.254, 0.2869, 0.0, 0.07457, 0.0, 0.2272, 0.254, 0.1528, 0.4383, 0.3433, 0.4822, 0.2272, 0.254, 0.07457, 0.0, 0.05979, 0.1512, 0.2272, 0.254, 0.05979, 0.1512, 0.1528, 0.4383, 0.5777, 0.4209, 0.3433, 0.4822, 0.5237, 0.6618, 0.5777, 0.4209, 0.5237, 0.6618, 0.7275, 0.5284, 0.892, 0.2958, 0.9874, 0.3089, 0.9796, 0.0, 0.892, 0.2958, 0.7275, 0.5284, 0.9027, 0.5825, 0.892, 0.2958, 0.9027, 0.5825, 0.9874, 0.3089, 0.4686, 0.2709, 0.2272, 0.254, 0.3433, 0.4822, 0.4686, 0.2709, 0.3433, 0.4822, 0.5777, 0.4209, 0.8055, 0.2528, 0.892, 0.2958, 0.9796, 0.0, 0.8055, 0.2528, 0.5777, 0.4209, 0.7275, 0.5284, 0.8055, 0.2528, 0.7275, 0.5284, 0.892, 0.2958, 0.4111, 0.09344, 0.6047, 0.0, 0.2869, 0.0, 0.4111, 0.09344, 0.2869, 0.0, 0.2272, 0.254, 0.4111, 0.09344, 0.2272, 0.254, 0.4686, 0.2709, 0.7366, 0.1842, 0.8055, 0.2528, 0.9796, 0.0, 0.7366, 0.1842, 0.4686, 0.2709, 0.5777, 0.4209, 0.7366, 0.1842, 0.5777, 0.4209, 0.8055, 0.2528, 0.6922, 0.097, 0.9796, 0.0, 0.6047, 0.0, 0.6922, 0.097, 0.7366, 0.1842, 0.9796, 0.0, 0.6922, 0.097, 0.6047, 0.0, 0.4111, 0.09344, 0.6922, 0.097, 0.4111, 0.09344, 0.4686, 0.2709, 0.6922, 0.097, 0.4686, 0.2709, 0.7366, 0.1842, 1.0, 1.0, 0.0, 0.6173, 0.0, 1.0, 1.0, 0.6173, 0.0, 0.2929, 0.0, 0.6173, 1.0, 0.6173, 0.0, 0.6173, 1.0, 1.0, 1.0, 0.2929, 0.0, 0.07612, 0.0, 0.2929, 1.0, 0.2929, 0.0, 0.2929, 1.0, 0.6173, 1.0, 0.07612, 0.0, 0.0, 0.0, 0.07612, 1.0, 0.07612, 0.0, 0.07612, 1.0, 0.2929, 1.0, 0.0, 0.0, 0.0, 1.0, 0.07612, 1.0, 0.0, 0.0, 0.3827, 0.0, 0.0, 1.0, 0.3827, 0.0, 0.7071, 0.0, 0.3827, 1.0, 0.3827, 0.0, 0.3827, 1.0, 0.0, 1.0, 0.7071, 0.0, 0.7071, 1.0, 0.3827, 1.0, 0.9239, 0.0, 0.9239, 0.0, 0.7071, 1.0, 0.9239, 0.0, 0.7071, 1.0, 0.7071, 1.0, 1.0, 0.0, 1.0, 0.0, 0.9239, 1.0, 1.0, 0.0, 0.9239, 1.0, 0.9239, 0.0, 0.0, 1.0, 0.07612, 1.0, 0.0, 0.0, 0.07612, 1.0, 0.2929, 1.0, 0.07612, 0.0, 0.07612, 1.0, 0.07612, 0.0, 0.0, 0.0, 0.2929, 1.0, 0.6173, 1.0, 0.2929, 0.0, 0.2929, 1.0, 0.2929, 0.0, 0.07612, 0.0, 0.6173, 1.0, 1.0, 1.0, 0.6173, 0.0, 0.6173, 1.0, 0.6173, 0.0, 0.2929, 0.0, 1.0, 1.0, 1.0, 0.0, 0.6173, 0.0, 0.07612, 1.0, 0.0, 0.0, 0.0, 0.0, 0.07612, 1.0, 0.07612, 1.0, 0.0, 0.0, 0.2929, 1.0, 0.2929, 1.0, 0.07612, 0.0, 0.2929, 1.0, 0.07612, 0.0, 0.07612, 0.0, 0.6173, 1.0, 0.6173, 1.0, 0.2929, 0.0, 0.6173, 1.0, 0.2929, 0.0, 0.2929, 0.0, 1.0, 1.0, 1.0, 1.0, 0.6173, 0.0, 1.0, 1.0, 0.6173, 0.0, 0.6173, 0.3827, 0.07612, 0.0, 0.0, 0.0, 0.07612, 1.0, 1.0, 0.9239, 0.6173, 0.9239, 1.0, 0.1816, 0.191, 0.0, 0.07612, 0.0, 0.2929, 0.1816, 0.191, 0.7071, 0.2929, 0.3827, 0.07612, 0.1816, 0.191, 0.3827, 0.07612, 0.0, 0.07612, 0.1266, 0.4122, 0.0, 0.2929, 0.0, 0.6173, 0.1266, 0.4122, 0.1816, 0.191, 0.0, 0.2929, 0.3673, 0.4122, 0.9239, 0.6173, 0.7071, 0.2929, 0.3673, 0.4122, 0.1816, 0.191, 0.1266, 0.4122, 0.3673, 0.4122, 0.7071, 0.2929, 0.1816, 0.191, 0.2939, 0.691, 0.0, 1.0, 0.3827, 1.0, 0.2939, 0.691, 0.0, 0.6173, 0.0, 1.0, 0.2939, 0.691, 0.3673, 0.4122, 0.1266, 0.4122, 0.2939, 0.691, 0.1266, 0.4122, 0.0, 0.6173, 0.559, 0.691, 0.3827, 1.0, 0.7071, 1.0, 0.559, 0.691, 0.3673, 0.4122, 0.2939, 0.691, 0.559, 0.691, 0.2939, 0.691, 0.3827, 1.0, 0.7694, 0.691, 0.7071, 1.0, 0.9239, 1.0, 0.7694, 0.691, 0.9239, 0.6173, 0.3673, 0.4122, 0.7694, 0.691, 0.3673, 0.4122, 0.559, 0.691, 0.7694, 0.691, 0.559, 0.691, 0.7071, 1.0, 0.7694, 0.691, 0.9239, 1.0, 0.9239, 0.6173, 0.9517, 0.3052, 1.0, 0.0, 1.0, 0.3827, 0.8597, 0.2753, 1.0, 0.0, 0.9517, 0.3052, 0.7815, 0.2185, 1.0, 0.0, 0.8597, 0.2753, 0.8184, 0.559, 1.0, 0.3827, 1.0, 0.7071, 0.8184, 0.559, 0.8597, 0.2753, 0.9517, 0.3052, 0.8184, 0.559, 0.9517, 0.3052, 1.0, 0.3827, 0.7247, 0.1403, 1.0, 0.0, 0.7815, 0.2185, 0.6545, 0.4755, 0.8597, 0.2753, 0.8184, 0.559, 0.6545, 0.4755, 0.7815, 0.2185, 0.8597, 0.2753, 0.8734, 0.7991, 1.0, 0.7071, 1.0, 0.9239, 0.8734, 0.7991, 0.8184, 0.559, 1.0, 0.7071, 0.6948, 0.04834, 0.6173, 0.0, 1.0, 0.0, 0.6948, 0.04834, 1.0, 0.0, 0.7247, 0.1403, 0.5245, 0.3455, 0.7247, 0.1403, 0.7815, 0.2185, 0.5245, 0.3455, 0.7815, 0.2185, 0.6545, 0.4755, 0.6327, 0.7208, 0.6545, 0.4755, 0.8184, 0.559, 0.6327, 0.7208, 0.8184, 0.559, 0.8734, 0.7991, 0.441, 0.1816, 0.2929, 0.0, 0.6173, 0.0, 0.441, 0.1816, 0.6173, 0.0, 0.6948, 0.04834, 0.441, 0.1816, 0.6948, 0.04834, 0.7247, 0.1403, 0.441, 0.1816, 0.7247, 0.1403, 0.5245, 0.3455, 0.4279, 0.5721, 0.5245, 0.3455, 0.6545, 0.4755, 0.4279, 0.5721, 0.6545, 0.4755, 0.6327, 0.7208, 0.7061, 0.9045, 1.0, 1.0, 0.6173, 0.9239, 0.7061, 0.9045, 1.0, 0.9239, 1.0, 1.0, 0.7061, 0.9045, 0.8734, 0.7991, 1.0, 0.9239, 0.7061, 0.9045, 0.6327, 0.7208, 0.8734, 0.7991, 0.2792, 0.3673, 0.441, 0.1816, 0.5245, 0.3455, 0.2792, 0.3673, 0.5245, 0.3455, 0.4279, 0.5721, 0.441, 0.7694, 0.6173, 0.9239, 0.2929, 0.7071, 0.441, 0.7694, 0.7061, 0.9045, 0.6173, 0.9239, 0.441, 0.7694, 0.4279, 0.5721, 0.6327, 0.7208, 0.441, 0.7694, 0.6327, 0.7208, 0.7061, 0.9045, 0.2009, 0.1266, 0.07612, 0.0, 0.2929, 0.0, 0.2009, 0.1266, 0.2929, 0.0, 0.441, 0.1816, 0.2009, 0.1266, 0.441, 0.1816, 0.2792, 0.3673, 0.2306, 0.559, 0.2929, 0.7071, 0.07612, 0.3827, 0.2306, 0.559, 0.441, 0.7694, 0.2929, 0.7071, 0.2306, 0.559, 0.2792, 0.3673, 0.4279, 0.5721, 0.2306, 0.559, 0.4279, 0.5721, 0.441, 0.7694, 0.09549, 0.2939, 0.0, 0.0, 0.07612, 0.0, 0.09549, 0.2939, 0.07612, 0.3827, 0.0, 0.0, 0.09549, 0.2939, 0.2306, 0.559, 0.07612, 0.3827, 0.09549, 0.2939, 0.07612, 0.0, 0.2009, 0.1266, 0.09549, 0.2939, 0.2009, 0.1266, 0.2792, 0.3673, 0.09549, 0.2939, 0.2792, 0.3673, 0.2306, 0.559, 0.0, 0.9239, 1.0, 0.9239, 1.0, 1.0, 0.0, 0.9239, 1.0, 1.0, 0.0, 1.0, 0.0, 0.7071, 1.0, 0.7071, 1.0, 0.9239, 0.0, 0.7071, 1.0, 0.9239, 0.0, 0.9239, 0.0, 0.3827, 1.0, 0.3827, 1.0, 0.7071, 0.0, 0.3827, 1.0, 0.7071, 0.0, 0.7071, 0.0, 0.0, 1.0, 0.0, 1.0, 0.3827, 0.0, 0.0, 1.0, 0.3827, 0.0, 0.3827, 0.0, 0.07612, 1.0, 0.07612, 1.0, 0.0, 0.0, 0.07612, 1.0, 0.0, 0.0, 0.0, 0.0, 0.2929, 1.0, 0.2929, 1.0, 0.07612, 0.0, 0.2929, 1.0, 0.07612, 0.0, 0.07612, 0.0, 0.6173, 1.0, 0.6173, 1.0, 0.2929, 0.0, 0.6173, 1.0, 0.2929, 0.0, 0.2929, 0.0, 1.0, 1.0, 1.0, 1.0, 0.6173, 0.0, 1.0, 1.0, 0.6173, 0.0, 0.6173, 0.0, 0.6173, 1.0, 1.0, 0.0, 1.0, 0.0, 0.6173, 1.0, 0.2929, 1.0, 0.6173, 0.0, 0.6173, 1.0, 0.6173, 1.0, 1.0, 0.0, 0.2929, 1.0, 0.07612, 1.0, 0.2929, 0.0, 0.2929, 1.0, 0.2929, 0.0, 0.6173, 0.0, 0.07612, 1.0, 0.0, 1.0, 0.07612, 0.0, 0.07612, 1.0, 0.07612, 0.0, 0.2929, 0.0, 0.0, 1.0, 0.0, 0.0, 0.07612, 1.0, 1.0, 0.0, 0.6173, 0.0, 1.0, 1.0, 0.6173, 0.0, 0.6173, 1.0, 1.0, 1.0, 0.2929, 0.0, 0.2929, 0.0, 0.6173, 1.0, 0.2929, 0.0, 0.6173, 1.0, 0.6173, 1.0, 0.07612, 0.0, 0.07612, 0.0, 0.2929, 1.0, 0.07612, 0.0, 0.2929, 1.0, 0.2929, 1.0, 0.0, 0.0, 0.0, 0.0, 0.07612, 1.0, 0.0, 0.0, 0.07612, 1.0, 0.07612, 1.0, 0.07612, 1.0, 0.0, 0.6173, 0.07612, 0.07612, 1.0, 0.07612, 0.6173, 0.0, 1.0, 0.8184, 0.191, 0.6173, 0.07612, 0.2929, 0.2929, 0.8184, 0.191, 1.0, 0.2929, 1.0, 0.07612, 0.8184, 0.191, 1.0, 0.07612, 0.6173, 0.07612, 0.6327, 0.4122, 0.2929, 0.2929, 0.07612, 0.6173, 0.6327, 0.4122, 0.8184, 0.191, 0.2929, 0.2929, 0.2306, 0.691, 0.07612, 1.0, 0.2929, 1.0, 0.2306, 0.691, 0.07612, 0.6173, 0.07612, 1.0, 0.2306, 0.691, 0.6327, 0.4122, 0.07612, 0.6173, 0.8734, 0.4122, 1.0, 0.6173, 1.0, 0.2929, 0.8734, 0.4122, 0.8184, 0.191, 0.6327, 0.4122, 0.8734, 0.4122, 1.0, 0.2929, 0.8184, 0.191, 0.441, 0.691, 0.2929, 1.0, 0.6173, 1.0, 0.441, 0.691, 0.2306, 0.691, 0.2929, 1.0, 0.441, 0.691, 0.6327, 0.4122, 0.2306, 0.691, 0.7061, 0.691, 1.0, 1.0, 1.0, 0.6173, 0.7061, 0.691, 0.6173, 1.0, 1.0, 1.0, 0.7061, 0.691, 1.0, 0.6173, 0.8734, 0.4122, 0.7061, 0.691, 0.8734, 0.4122, 0.6327, 0.4122, 0.7061, 0.691, 0.441, 0.691, 0.6173, 1.0, 0.7061, 0.691, 0.6327, 0.4122, 0.441, 0.691, 0.9986, 0.6173, 0.9986, 1.0, 0.6164, 1.0, 0.07601, 0.6173, 0.07601, 1.0, 0.0, 1.0, 1.0, 0.4122, 0.9986, 0.2929, 0.9986, 0.6173, 1.0, 0.4122, 0.6164, 1.0, 0.2925, 1.0, 1.0, 0.4122, 0.9986, 0.6173, 0.6164, 1.0, 0.633, 0.2785, 0.2925, 1.0, 0.07601, 1.0, 0.2308, 0.4402, 0.07601, 0.6173, 0.2925, 0.2929, 0.2308, 0.4402, 0.07601, 1.0, 0.07601, 0.6173, 0.8739, 0.2007, 0.9986, 0.07612, 0.9986, 0.2929, 0.8739, 0.2007, 0.2925, 1.0, 0.633, 0.2785, 0.8739, 0.2007, 1.0, 0.4122, 0.2925, 1.0, 0.8739, 0.2007, 0.9986, 0.2929, 1.0, 0.4122, 0.4415, 0.2298, 0.2925, 0.2929, 0.6164, 0.07612, 0.4415, 0.2298, 0.2308, 0.4402, 0.2925, 0.2929, 0.4415, 0.2298, 0.07601, 1.0, 0.2308, 0.4402, 0.4415, 0.2298, 0.633, 0.2785, 0.07601, 1.0, 0.7069, 0.09493, 0.9986, 0.0, 0.9986, 0.07612, 0.7069, 0.09493, 0.6164, 0.07612, 0.9986, 0.0, 0.7069, 0.09493, 0.8739, 0.2007, 0.633, 0.2785, 0.7069, 0.09493, 0.4415, 0.2298, 0.6164, 0.07612, 0.7069, 0.09493, 0.633, 0.2785, 0.4415, 0.2298, 0.7069, 0.09493, 0.9986, 0.07612, 0.8739, 0.2007, 1.0, 0.9239, 0.0, 1.0, 1.0, 1.0, 1.0, 0.9239, 0.0, 0.9239, 0.0, 1.0, 1.0, 0.7071, 0.0, 0.7071, 0.0, 0.9239, 1.0, 0.7071, 0.0, 0.9239, 1.0, 0.9239, 1.0, 0.3827, 0.0, 0.3827, 0.0, 0.7071, 1.0, 0.3827, 0.0, 0.7071, 1.0, 0.7071, 1.0, 0.0, 0.0, 0.0, 0.0, 0.3827, 1.0, 0.0, 0.0, 0.3827, 1.0, 0.3827, 1.0, 0.07612, 0.0, 0.07612, 0.0, 0.0, 1.0, 0.07612, 0.0, 0.2929, 0.0, 0.07612, 1.0, 0.07612, 0.0, 0.0, 1.0, 0.0, 1.0, 0.2929, 0.0, 0.6173, 0.0, 0.2929, 1.0, 0.2929, 0.0, 0.2929, 1.0, 0.07612, 1.0, 0.6173, 0.0, 0.6173, 1.0, 0.2929, 1.0, 1.0, 0.0, 1.0, 0.0, 0.6173, 1.0, 1.0, 0.0, 0.6173, 1.0, 0.6173, 0.0, 1.0, 1.0, 0.6173, 1.0, 1.0, 0.0, 0.6173, 1.0, 0.2929, 1.0, 0.6173, 0.0, 0.6173, 1.0, 0.6173, 0.0, 1.0, 0.0, 0.2929, 1.0, 0.07612, 1.0, 0.2929, 0.0, 0.2929, 1.0, 0.2929, 0.0, 0.6173, 0.0, 0.07612, 1.0, 0.07612, 0.0, 0.2929, 0.0, 0.0, 1.0, 0.0, 1.0, 0.07612, 0.0, 0.0, 1.0, 0.07612, 0.0, 0.07612, 0.0, 0.6173, 1.0, 0.6173, 1.0, 1.0, 0.0, 0.6173, 1.0, 1.0, 0.0, 1.0, 0.0, 0.2929, 1.0, 0.2929, 1.0, 0.6173, 0.0, 0.2929, 1.0, 0.6173, 0.0, 0.6173, 0.0, 0.07612, 1.0, 0.0, 1.0, 0.07612, 0.0, 0.07612, 1.0, 0.07612, 1.0, 0.2929, 0.0, 0.07612, 1.0, 0.2929, 0.0, 0.2929, 0.0, 0.0, 1.0, 0.0, 0.0, 0.07612, 1.0, 1.0, 1.0, 0.9239, 0.6173, 0.9239, 0.1526, 0.309, 0.07612, 0.0, 0.0, 0.0, 0.1526, 0.309, 0.2929, 0.0, 0.07612, 0.0, 0.1526, 0.309, 0.0, 0.0, 0.07612, 0.3827, 0.3275, 0.309, 0.2929, 0.0, 0.1526, 0.309, 0.3275, 0.309, 0.1526, 0.309, 0.07612, 0.3827, 0.5682, 0.309, 0.6173, 0.0, 0.2929, 0.0, 0.5682, 0.309, 0.2929, 0.0, 0.3275, 0.309, 0.8512, 0.309, 1.0, 0.0, 0.6173, 0.0, 0.8512, 0.309, 1.0, 0.3827, 1.0, 0.0, 0.8512, 0.309, 0.6173, 0.0, 0.5682, 0.309, 0.5245, 0.5878, 0.07612, 0.3827, 0.2929, 0.7071, 0.5245, 0.5878, 0.3275, 0.309, 0.07612, 0.3827, 0.5245, 0.5878, 0.5682, 0.309, 0.3275, 0.309, 0.75, 0.5878, 1.0, 0.7071, 1.0, 0.3827, 0.75, 0.5878, 1.0, 0.3827, 0.8512, 0.309, 0.75, 0.5878, 0.5682, 0.309, 0.5245, 0.5878, 0.75, 0.5878, 0.8512, 0.309, 0.5682, 0.309, 0.75, 0.5878, 0.5245, 0.5878, 0.2929, 0.7071, 0.9081, 0.809, 1.0, 0.9239, 1.0, 0.7071, 0.9081, 0.809, 0.2929, 0.7071, 0.6173, 0.9239, 0.9081, 0.809, 0.75, 0.5878, 0.2929, 0.7071, 0.9081, 0.809, 0.6173, 0.9239, 1.0, 0.9239, 0.9081, 0.809, 1.0, 0.7071, 0.75, 0.5878, 1.0, 1.0, 1.0, 0.6173, 0.6173, 1.0, 0.1693, 0.5369, 0.0, 1.0, 0.07612, 1.0, 0.1693, 0.5369, 0.07612, 0.6173, 0.0, 1.0, 0.1693, 0.5369, 0.2929, 0.2929, 0.07612, 0.6173, 0.3706, 0.287, 0.6173, 0.07612, 0.2929, 0.2929, 0.3706, 0.287, 0.2929, 0.2929, 0.1693, 0.5369, 0.3706, 0.287, 0.1693, 0.5369, 0.07612, 1.0, 0.6435, 0.1183, 1.0, 0.0, 0.6173, 0.07612, 0.6435, 0.1183, 1.0, 0.07612, 1.0, 0.0, 0.6435, 0.1183, 0.6173, 0.07612, 0.3706, 0.287, 0.5746, 0.3119, 0.07612, 1.0, 0.2929, 1.0, 0.5746, 0.3119, 0.3706, 0.287, 0.07612, 1.0, 0.5746, 0.3119, 0.6435, 0.1183, 0.3706, 0.287, 0.8277, 0.2096, 1.0, 0.2929, 1.0, 0.07612, 0.8277, 0.2096, 1.0, 0.07612, 0.6435, 0.1183, 0.8277, 0.2096, 0.5746, 0.3119, 0.2929, 1.0, 0.8277, 0.2096, 0.6435, 0.1183, 0.5746, 0.3119, 0.9735, 0.4128, 0.2929, 1.0, 0.6173, 1.0, 0.9735, 0.4128, 1.0, 0.6173, 1.0, 0.2929, 0.9735, 0.4128, 0.8277, 0.2096, 0.2929, 1.0, 0.9735, 0.4128, 1.0, 0.2929, 0.8277, 0.2096, 0.9735, 0.4128, 0.6173, 1.0, 1.0, 0.6173])
me_shape_44_indexedfaceset.materials.append(mat_cap_ceramic_1)
me_shape_44_indexedfaceset.materials.append(mat_metal_pins)
me_shape_44_indexedfaceset.update()

# ---- objects
ob_shape_44_indexedfaceset = bpy.data.objects.new('SHAPE_44_IndexedFaceSet', me_shape_44_indexedfaceset)

# ---- transforms, parenting, visibility, modifiers, constraints
ob_shape_44_indexedfaceset.location = (0.0, 0.0, 0.0)

# ---- collection membership
col_collection.objects.link(ob_shape_44_indexedfaceset)

# ---- scene / render settings (as saved in the file)
scene.frame_start = 1; scene.frame_end = 250; scene.frame_set(1)
scene.render.engine = 'BLENDER_EEVEE_NEXT'
scene.cycles.sampling_pattern = 'TABULATED_SOBOL'
scene.cycles.use_light_tree = False
scene.eevee.ray_tracing_options.trace_max_roughness = 0.0
scene.view_settings.view_transform = 'Filmic'
bpy.context.view_layer.update()

# ---- added for rendering (the .blend has no active camera and no usable light): camera, sun
cam_auto = bpy.data.cameras.new('AutoCamera')
cam_auto.lens = 50.0
cam_auto.sensor_width = 36.0
cam_auto.clip_end = 1000.0
ob_auto_camera = bpy.data.objects.new('AutoCamera', cam_auto)
scene.collection.objects.link(ob_auto_camera)
ob_auto_camera.location = (3.62613, -4.35135, 3.7009)
ob_auto_camera.rotation_euler = (1.09748, -7.21219e-08, 0.694738)
scene.camera = ob_auto_camera
light_auto_sun = bpy.data.lights.new('AutoSun', 'SUN')
light_auto_sun.energy = 3.0
light_auto_sun.angle = 0.0523599
ob_auto_sun = bpy.data.objects.new('AutoSun', light_auto_sun)
scene.collection.objects.link(ob_auto_sun)
ob_auto_sun.rotation_euler = (0.872665, 0.174533, 0.523599)
bpy.context.view_layer.update()
